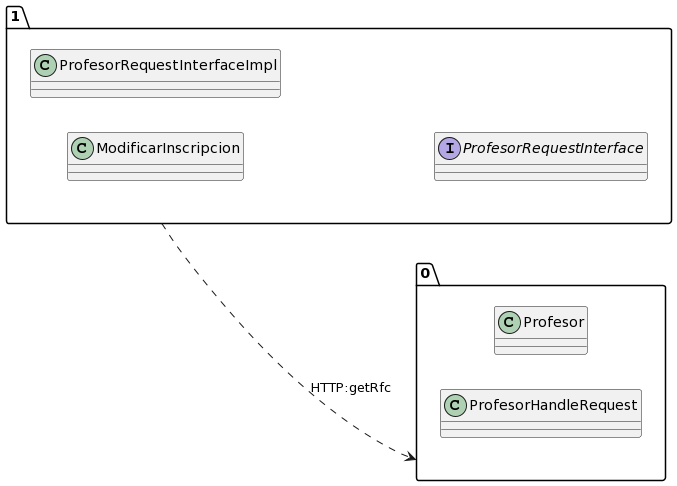

The diagram above was rendered by PlantUML. Its source (embedded in the PNG):
@startuml
allow_mixing
left to right direction
package "1"{
class ModificarInscripcion
class ProfesorRequestInterfaceImpl
interface ProfesorRequestInterface

}
package "0"{
class Profesor
class ProfesorHandleRequest

}
"1" ..> "0":HTTP:getRfc
@enduml